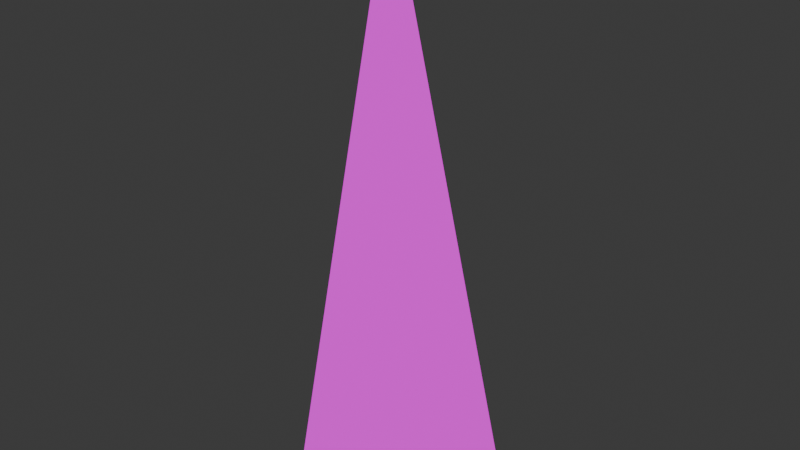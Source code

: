 # Source: mWallRampCornerBrickWhite01.blend  (saved by Blender 4.2.66; exported with 4.5.12 LTS)
import bpy
from mathutils import Matrix  # noqa: F401  (used for matrix-valued properties, if any)

bpy.ops.wm.read_factory_settings(use_empty=True)
scene = bpy.context.scene
scene.name = 'Scene'

# ---- collections
col_brickswhite01 = bpy.data.collections.new('BricksWhite01'); scene.collection.children.link(col_brickswhite01)

# ---- images (referenced by path relative to the original .blend; pixels are not part of the script)
import os
ASSET_DIR = os.environ.get("B2B_ASSET_DIR", "")  # directory of the original .blend (textures are referenced by path, not embedded)
HERE = os.path.dirname(os.path.abspath(__file__))  # packed textures are extracted next to this script under _unpacked/

def load_image(name, relpath, width, height, colorspace="sRGB"):
    """Load a texture the original file referenced (path relative to the .blend, or extracted next to this script)."""
    p = next((c for c in (os.path.join(HERE, relpath), os.path.join(ASSET_DIR, relpath)) if relpath and os.path.exists(c)), "")
    if p:
        img = bpy.data.images.load(p, check_existing=True)
        img.name = name
    else:  # same state as the original file: an image datablock whose file is absent (Cycles renders it pink)
        img = bpy.data.images.new(name, width, height)
        img.source = "FILE"
        img.filepath = "//" + (relpath or name)
    img.colorspace_settings.name = colorspace
    return img
img_brickswhite01_a_png = load_image('BricksWhite01_a.png', 'BricksWhite01_a.png', 1024, 1024, 'sRGB')

# ---- materials (node trees are filled in below, after node groups)
mat_brickswhite01 = bpy.data.materials.new('BricksWhite01')
mat_brickswhite01.use_transparent_shadow = False

# ---- material node trees
mat_brickswhite01.use_nodes = True; mat_brickswhite01.node_tree.nodes.clear()
_N = mat_brickswhite01.node_tree.nodes; _L = mat_brickswhite01.node_tree.links
n0 = _N.new('ShaderNodeBsdfPrincipled'); n0.name = 'Principled BSDF'; n0.location = (10, 300)
n0.inputs[3].default_value = 1.45
n0.inputs[13].default_value = 0.05
n1 = _N.new('ShaderNodeOutputMaterial'); n1.name = 'Material Output'; n1.location = (300, 300)
n2 = _N.new('ShaderNodeTexImage'); n2.name = 'Image Texture'; n2.location = (-280, 280)
n2.image = img_brickswhite01_a_png
n2.interpolation = 'Closest'
_L.new(n0.outputs[0], n1.inputs[0])
_L.new(n2.outputs[0], n0.inputs[0])
n1.is_active_output = True

# ---- world
world_world = bpy.data.worlds.new('World'); scene.world = world_world
world_world.use_nodes = True; world_world.node_tree.nodes.clear()
_N = world_world.node_tree.nodes; _L = world_world.node_tree.links
n0 = _N.new('ShaderNodeOutputWorld'); n0.name = 'World Output'; n0.location = (300, 300)
n1 = _N.new('ShaderNodeBackground'); n1.name = 'Background'; n1.location = (10, 300)
n1.inputs[0].default_value = (0.05088, 0.05088, 0.05088, 1.0)
_L.new(n1.outputs[0], n0.inputs[0])
n0.is_active_output = True
world_world.color = (0.05088, 0.05088, 0.05088)
world_world.use_sun_shadow = False
world_world.sun_shadow_jitter_overblur = 0.0

# ---- meshes
me_cube_027 = bpy.data.meshes.new('Cube.027')
me_cube_027.from_pydata([(-8.941e-08, 0.0, 0.0), (0.0, -0.5, 0.0), (-8.941e-08, 0.0, 2.0), (0.5, 0.0, 5.96e-08)], [], [(0, 2, 3), (2, 0, 1), (2, 1, 3)])
_uv = me_cube_027.uv_layers.new(name='UVMap')
_uv.uv.foreach_set('vector', [0.25, 5e-05, 0.25, 0.9999, 4.997e-05, 5.004e-05, 4.999e-05, 0.9999, 4.999e-05, 4.999e-05, 0.25, 5e-05, 0.1741, 0.9999, 5.901e-05, 5.904e-05, 0.3482, 5.901e-05])
me_cube_027.materials.append(mat_brickswhite01)
me_cube_027.use_mirror_vertex_groups = False
me_cube_027.update()

# ---- objects
ob_wallrampcornerbrickwhite01 = bpy.data.objects.new('WallRampCornerBrickWhite01', me_cube_027)

# ---- transforms, parenting, visibility, modifiers, constraints
ob_wallrampcornerbrickwhite01.location = (0.0, 0.0, 0.0)
ob_wallrampcornerbrickwhite01.scale = (2.0, 2.0, 2.0)
ob_wallrampcornerbrickwhite01.lock_rotations_4d = False
ob_wallrampcornerbrickwhite01.empty_display_type = 'ARROWS'
ob_wallrampcornerbrickwhite01.lineart.crease_threshold = 0.0

# ---- collection membership
col_brickswhite01.objects.link(ob_wallrampcornerbrickwhite01)

# ---- scene / render settings (as saved in the file)
scene.frame_start = 1; scene.frame_end = 250; scene.frame_set(1)
scene.render.engine = 'BLENDER_EEVEE_NEXT'
scene.cycles.sampling_pattern = 'TABULATED_SOBOL'
scene.eevee.ray_tracing_options.trace_max_roughness = 0.0
bpy.context.view_layer.update()

# ---- added for rendering (the .blend has no active camera and no usable light): camera, sun
cam_auto = bpy.data.cameras.new('AutoCamera')
cam_auto.lens = 50.0
cam_auto.sensor_width = 36.0
cam_auto.clip_end = 1000.0
ob_auto_camera = bpy.data.objects.new('AutoCamera', cam_auto)
scene.collection.objects.link(ob_auto_camera)
ob_auto_camera.location = (4.4254, -5.21047, 5.14032)
ob_auto_camera.rotation_euler = (1.09748, -7.21219e-08, 0.694738)
scene.camera = ob_auto_camera
light_auto_sun = bpy.data.lights.new('AutoSun', 'SUN')
light_auto_sun.energy = 3.0
light_auto_sun.angle = 0.0523599
ob_auto_sun = bpy.data.objects.new('AutoSun', light_auto_sun)
scene.collection.objects.link(ob_auto_sun)
ob_auto_sun.rotation_euler = (0.872665, 0.174533, 0.523599)
bpy.context.view_layer.update()
